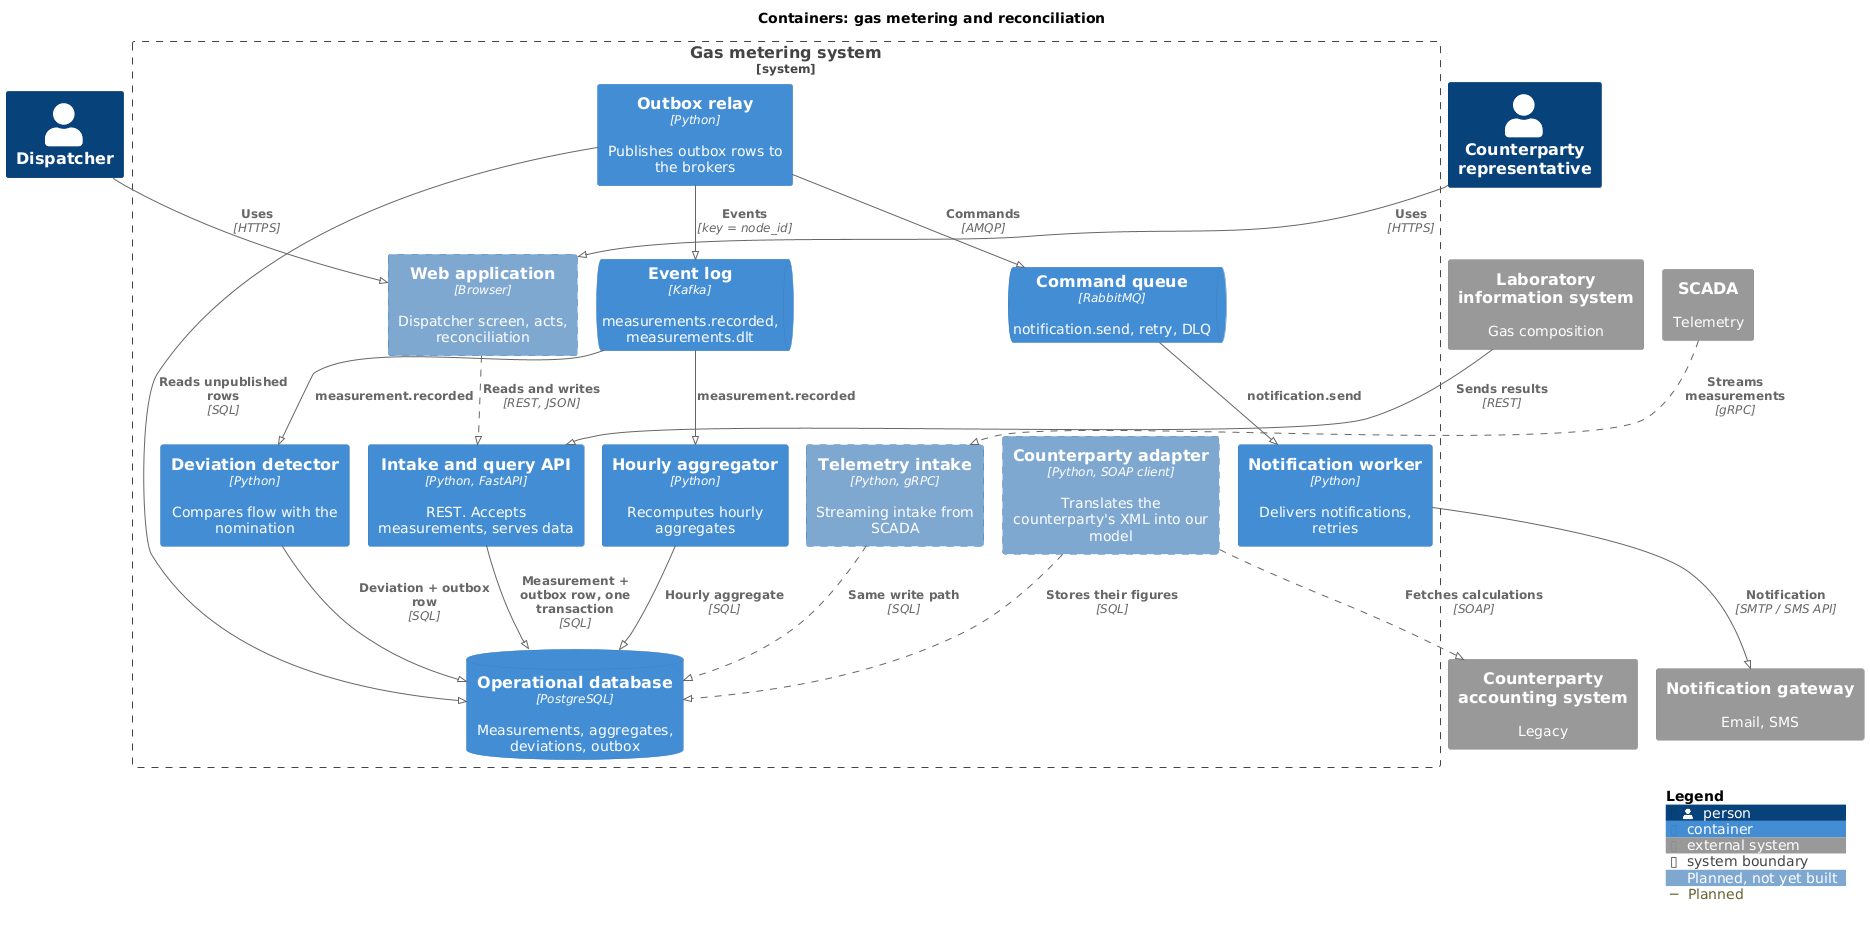

The diagram above was rendered by PlantUML. Its source (embedded in the PNG):
@startuml c4-container
!pragma layout smetana
!include <C4/C4_Container>

LAYOUT_TOP_DOWN()
HIDE_STEREOTYPE()

AddElementTag("planned", $borderStyle=DashedLine(), $bgColor="#7FA8D1", $fontColor="#FFFFFF", $legendText="Planned, not yet built")
AddRelTag("planned", $lineStyle=DashedLine(), $legendText="Planned")

title Containers: gas metering and reconciliation

Person(dispatcher, "Dispatcher")
Person(counterparty, "Counterparty representative")

System_Ext(scada, "SCADA", "Telemetry")
System_Ext(lims, "Laboratory information system", "Gas composition")
System_Ext(cpsys, "Counterparty accounting system", "Legacy")
System_Ext(gateway, "Notification gateway", "Email, SMS")

System_Boundary(gms, "Gas metering system") {
    Container(web, "Web application", "Browser", "Dispatcher screen, acts, reconciliation", $tags="planned")
    Container(api, "Intake and query API", "Python, FastAPI", "REST. Accepts measurements, serves data")
    Container(grpc, "Telemetry intake", "Python, gRPC", "Streaming intake from SCADA", $tags="planned")
    Container(adapter, "Counterparty adapter", "Python, SOAP client", "Translates the counterparty's XML into our model", $tags="planned")

    ContainerDb(db, "Operational database", "PostgreSQL", "Measurements, aggregates, deviations, outbox")

    Container(relay, "Outbox relay", "Python", "Publishes outbox rows to the brokers")
    ContainerQueue(kafka, "Event log", "Kafka", "measurements.recorded, measurements.dlt")
    ContainerQueue(rabbit, "Command queue", "RabbitMQ", "notification.send, retry, DLQ")

    Container(agg, "Hourly aggregator", "Python", "Recomputes hourly aggregates")
    Container(det, "Deviation detector", "Python", "Compares flow with the nomination")
    Container(worker, "Notification worker", "Python", "Delivers notifications, retries")
}

Rel(dispatcher, web, "Uses", "HTTPS")
Rel(counterparty, web, "Uses", "HTTPS")
Rel(web, api, "Reads and writes", "REST, JSON", $tags="planned")

Rel(scada, grpc, "Streams measurements", "gRPC", $tags="planned")
Rel(lims, api, "Sends results", "REST")
Rel(adapter, cpsys, "Fetches calculations", "SOAP", $tags="planned")

Rel(api, db, "Measurement + outbox row, one transaction", "SQL")
Rel(grpc, db, "Same write path", "SQL", $tags="planned")
Rel(adapter, db, "Stores their figures", "SQL", $tags="planned")

Rel(relay, db, "Reads unpublished rows", "SQL")
Rel(relay, kafka, "Events", "key = node_id")
Rel(relay, rabbit, "Commands", "AMQP")

Rel(kafka, agg, "measurement.recorded")
Rel(kafka, det, "measurement.recorded")
Rel(agg, db, "Hourly aggregate", "SQL")
Rel(det, db, "Deviation + outbox row", "SQL")

Rel(rabbit, worker, "notification.send")
Rel(worker, gateway, "Notification", "SMTP / SMS API")

SHOW_LEGEND()
@enduml